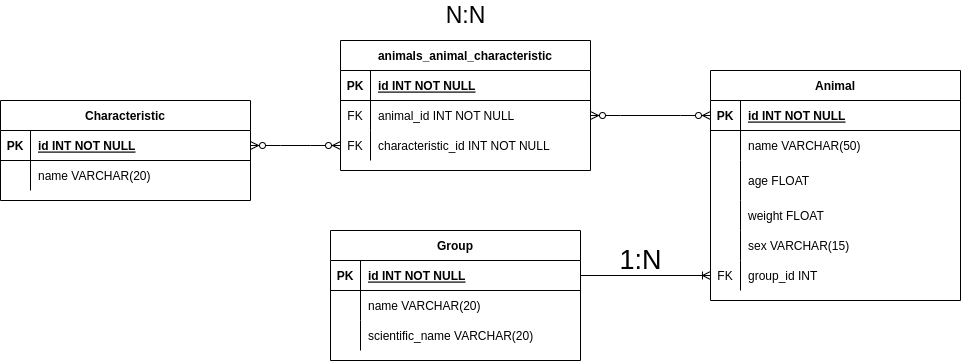

The diagram above was exported from draw.io. Its source (the exported page's mxGraphModel, read from the mxfile embedded in the PNG):
<mxGraphModel dx="995" dy="581" grid="1" gridSize="10" guides="1" tooltips="1" connect="1" arrows="1" fold="1" page="1" pageScale="1" pageWidth="850" pageHeight="1100" math="0" shadow="0" extFonts="Permanent Marker^https://fonts.googleapis.com/css?family=Permanent+Marker">
  <root>
    <mxCell id="0" />
    <mxCell id="1" parent="0" />
    <mxCell id="C-vyLk0tnHw3VtMMgP7b-2" value="Characteristic" style="shape=table;startSize=30;container=1;collapsible=1;childLayout=tableLayout;fixedRows=1;rowLines=0;fontStyle=1;align=center;resizeLast=1;" parent="1" vertex="1">
      <mxGeometry x="20" y="160" width="250" height="100" as="geometry" />
    </mxCell>
    <mxCell id="C-vyLk0tnHw3VtMMgP7b-3" value="" style="shape=partialRectangle;collapsible=0;dropTarget=0;pointerEvents=0;fillColor=none;points=[[0,0.5],[1,0.5]];portConstraint=eastwest;top=0;left=0;right=0;bottom=1;" parent="C-vyLk0tnHw3VtMMgP7b-2" vertex="1">
      <mxGeometry y="30" width="250" height="30" as="geometry" />
    </mxCell>
    <mxCell id="C-vyLk0tnHw3VtMMgP7b-4" value="PK" style="shape=partialRectangle;overflow=hidden;connectable=0;fillColor=none;top=0;left=0;bottom=0;right=0;fontStyle=1;" parent="C-vyLk0tnHw3VtMMgP7b-3" vertex="1">
      <mxGeometry width="30" height="30" as="geometry">
        <mxRectangle width="30" height="30" as="alternateBounds" />
      </mxGeometry>
    </mxCell>
    <mxCell id="C-vyLk0tnHw3VtMMgP7b-5" value="id INT NOT NULL " style="shape=partialRectangle;overflow=hidden;connectable=0;fillColor=none;top=0;left=0;bottom=0;right=0;align=left;spacingLeft=6;fontStyle=5;" parent="C-vyLk0tnHw3VtMMgP7b-3" vertex="1">
      <mxGeometry x="30" width="220" height="30" as="geometry">
        <mxRectangle width="220" height="30" as="alternateBounds" />
      </mxGeometry>
    </mxCell>
    <mxCell id="C-vyLk0tnHw3VtMMgP7b-6" value="" style="shape=partialRectangle;collapsible=0;dropTarget=0;pointerEvents=0;fillColor=none;points=[[0,0.5],[1,0.5]];portConstraint=eastwest;top=0;left=0;right=0;bottom=0;" parent="C-vyLk0tnHw3VtMMgP7b-2" vertex="1">
      <mxGeometry y="60" width="250" height="30" as="geometry" />
    </mxCell>
    <mxCell id="C-vyLk0tnHw3VtMMgP7b-7" value="" style="shape=partialRectangle;overflow=hidden;connectable=0;fillColor=none;top=0;left=0;bottom=0;right=0;" parent="C-vyLk0tnHw3VtMMgP7b-6" vertex="1">
      <mxGeometry width="30" height="30" as="geometry">
        <mxRectangle width="30" height="30" as="alternateBounds" />
      </mxGeometry>
    </mxCell>
    <mxCell id="C-vyLk0tnHw3VtMMgP7b-8" value="name VARCHAR(20)" style="shape=partialRectangle;overflow=hidden;connectable=0;fillColor=none;top=0;left=0;bottom=0;right=0;align=left;spacingLeft=6;" parent="C-vyLk0tnHw3VtMMgP7b-6" vertex="1">
      <mxGeometry x="30" width="220" height="30" as="geometry">
        <mxRectangle width="220" height="30" as="alternateBounds" />
      </mxGeometry>
    </mxCell>
    <mxCell id="C-vyLk0tnHw3VtMMgP7b-13" value="Group" style="shape=table;startSize=30;container=1;collapsible=1;childLayout=tableLayout;fixedRows=1;rowLines=0;fontStyle=1;align=center;resizeLast=1;" parent="1" vertex="1">
      <mxGeometry x="350" y="290" width="250" height="130" as="geometry" />
    </mxCell>
    <mxCell id="C-vyLk0tnHw3VtMMgP7b-14" value="" style="shape=partialRectangle;collapsible=0;dropTarget=0;pointerEvents=0;fillColor=none;points=[[0,0.5],[1,0.5]];portConstraint=eastwest;top=0;left=0;right=0;bottom=1;" parent="C-vyLk0tnHw3VtMMgP7b-13" vertex="1">
      <mxGeometry y="30" width="250" height="30" as="geometry" />
    </mxCell>
    <mxCell id="C-vyLk0tnHw3VtMMgP7b-15" value="PK" style="shape=partialRectangle;overflow=hidden;connectable=0;fillColor=none;top=0;left=0;bottom=0;right=0;fontStyle=1;" parent="C-vyLk0tnHw3VtMMgP7b-14" vertex="1">
      <mxGeometry width="30" height="30" as="geometry">
        <mxRectangle width="30" height="30" as="alternateBounds" />
      </mxGeometry>
    </mxCell>
    <mxCell id="C-vyLk0tnHw3VtMMgP7b-16" value="id INT NOT NULL " style="shape=partialRectangle;overflow=hidden;connectable=0;fillColor=none;top=0;left=0;bottom=0;right=0;align=left;spacingLeft=6;fontStyle=5;" parent="C-vyLk0tnHw3VtMMgP7b-14" vertex="1">
      <mxGeometry x="30" width="220" height="30" as="geometry">
        <mxRectangle width="220" height="30" as="alternateBounds" />
      </mxGeometry>
    </mxCell>
    <mxCell id="C-vyLk0tnHw3VtMMgP7b-17" value="" style="shape=partialRectangle;collapsible=0;dropTarget=0;pointerEvents=0;fillColor=none;points=[[0,0.5],[1,0.5]];portConstraint=eastwest;top=0;left=0;right=0;bottom=0;" parent="C-vyLk0tnHw3VtMMgP7b-13" vertex="1">
      <mxGeometry y="60" width="250" height="30" as="geometry" />
    </mxCell>
    <mxCell id="C-vyLk0tnHw3VtMMgP7b-18" value="" style="shape=partialRectangle;overflow=hidden;connectable=0;fillColor=none;top=0;left=0;bottom=0;right=0;" parent="C-vyLk0tnHw3VtMMgP7b-17" vertex="1">
      <mxGeometry width="30" height="30" as="geometry">
        <mxRectangle width="30" height="30" as="alternateBounds" />
      </mxGeometry>
    </mxCell>
    <mxCell id="C-vyLk0tnHw3VtMMgP7b-19" value="name VARCHAR(20)" style="shape=partialRectangle;overflow=hidden;connectable=0;fillColor=none;top=0;left=0;bottom=0;right=0;align=left;spacingLeft=6;" parent="C-vyLk0tnHw3VtMMgP7b-17" vertex="1">
      <mxGeometry x="30" width="220" height="30" as="geometry">
        <mxRectangle width="220" height="30" as="alternateBounds" />
      </mxGeometry>
    </mxCell>
    <mxCell id="C-vyLk0tnHw3VtMMgP7b-20" value="" style="shape=partialRectangle;collapsible=0;dropTarget=0;pointerEvents=0;fillColor=none;points=[[0,0.5],[1,0.5]];portConstraint=eastwest;top=0;left=0;right=0;bottom=0;" parent="C-vyLk0tnHw3VtMMgP7b-13" vertex="1">
      <mxGeometry y="90" width="250" height="30" as="geometry" />
    </mxCell>
    <mxCell id="C-vyLk0tnHw3VtMMgP7b-21" value="" style="shape=partialRectangle;overflow=hidden;connectable=0;fillColor=none;top=0;left=0;bottom=0;right=0;" parent="C-vyLk0tnHw3VtMMgP7b-20" vertex="1">
      <mxGeometry width="30" height="30" as="geometry">
        <mxRectangle width="30" height="30" as="alternateBounds" />
      </mxGeometry>
    </mxCell>
    <mxCell id="C-vyLk0tnHw3VtMMgP7b-22" value="scientific_name VARCHAR(20)" style="shape=partialRectangle;overflow=hidden;connectable=0;fillColor=none;top=0;left=0;bottom=0;right=0;align=left;spacingLeft=6;" parent="C-vyLk0tnHw3VtMMgP7b-20" vertex="1">
      <mxGeometry x="30" width="220" height="30" as="geometry">
        <mxRectangle width="220" height="30" as="alternateBounds" />
      </mxGeometry>
    </mxCell>
    <mxCell id="C-vyLk0tnHw3VtMMgP7b-23" value="Animal" style="shape=table;startSize=30;container=1;collapsible=1;childLayout=tableLayout;fixedRows=1;rowLines=0;fontStyle=1;align=center;resizeLast=1;" parent="1" vertex="1">
      <mxGeometry x="730" y="130" width="250" height="230" as="geometry" />
    </mxCell>
    <mxCell id="C-vyLk0tnHw3VtMMgP7b-24" value="" style="shape=partialRectangle;collapsible=0;dropTarget=0;pointerEvents=0;fillColor=none;points=[[0,0.5],[1,0.5]];portConstraint=eastwest;top=0;left=0;right=0;bottom=1;" parent="C-vyLk0tnHw3VtMMgP7b-23" vertex="1">
      <mxGeometry y="30" width="250" height="30" as="geometry" />
    </mxCell>
    <mxCell id="C-vyLk0tnHw3VtMMgP7b-25" value="PK" style="shape=partialRectangle;overflow=hidden;connectable=0;fillColor=none;top=0;left=0;bottom=0;right=0;fontStyle=1;" parent="C-vyLk0tnHw3VtMMgP7b-24" vertex="1">
      <mxGeometry width="30" height="30" as="geometry">
        <mxRectangle width="30" height="30" as="alternateBounds" />
      </mxGeometry>
    </mxCell>
    <mxCell id="C-vyLk0tnHw3VtMMgP7b-26" value="id INT NOT NULL " style="shape=partialRectangle;overflow=hidden;connectable=0;fillColor=none;top=0;left=0;bottom=0;right=0;align=left;spacingLeft=6;fontStyle=5;" parent="C-vyLk0tnHw3VtMMgP7b-24" vertex="1">
      <mxGeometry x="30" width="220" height="30" as="geometry">
        <mxRectangle width="220" height="30" as="alternateBounds" />
      </mxGeometry>
    </mxCell>
    <mxCell id="C-vyLk0tnHw3VtMMgP7b-27" value="" style="shape=partialRectangle;collapsible=0;dropTarget=0;pointerEvents=0;fillColor=none;points=[[0,0.5],[1,0.5]];portConstraint=eastwest;top=0;left=0;right=0;bottom=0;" parent="C-vyLk0tnHw3VtMMgP7b-23" vertex="1">
      <mxGeometry y="60" width="250" height="30" as="geometry" />
    </mxCell>
    <mxCell id="C-vyLk0tnHw3VtMMgP7b-28" value="" style="shape=partialRectangle;overflow=hidden;connectable=0;fillColor=none;top=0;left=0;bottom=0;right=0;" parent="C-vyLk0tnHw3VtMMgP7b-27" vertex="1">
      <mxGeometry width="30" height="30" as="geometry">
        <mxRectangle width="30" height="30" as="alternateBounds" />
      </mxGeometry>
    </mxCell>
    <mxCell id="C-vyLk0tnHw3VtMMgP7b-29" value="name VARCHAR(50)" style="shape=partialRectangle;overflow=hidden;connectable=0;fillColor=none;top=0;left=0;bottom=0;right=0;align=left;spacingLeft=6;" parent="C-vyLk0tnHw3VtMMgP7b-27" vertex="1">
      <mxGeometry x="30" width="220" height="30" as="geometry">
        <mxRectangle width="220" height="30" as="alternateBounds" />
      </mxGeometry>
    </mxCell>
    <mxCell id="uciErUerPfKXhZdCsCDN-2" style="shape=partialRectangle;collapsible=0;dropTarget=0;pointerEvents=0;fillColor=none;points=[[0,0.5],[1,0.5]];portConstraint=eastwest;top=0;left=0;right=0;bottom=0;" vertex="1" parent="C-vyLk0tnHw3VtMMgP7b-23">
      <mxGeometry y="90" width="250" height="40" as="geometry" />
    </mxCell>
    <mxCell id="uciErUerPfKXhZdCsCDN-3" style="shape=partialRectangle;overflow=hidden;connectable=0;fillColor=none;top=0;left=0;bottom=0;right=0;" vertex="1" parent="uciErUerPfKXhZdCsCDN-2">
      <mxGeometry width="30" height="40" as="geometry">
        <mxRectangle width="30" height="40" as="alternateBounds" />
      </mxGeometry>
    </mxCell>
    <mxCell id="uciErUerPfKXhZdCsCDN-4" value="age FLOAT" style="shape=partialRectangle;overflow=hidden;connectable=0;fillColor=none;top=0;left=0;bottom=0;right=0;align=left;spacingLeft=6;" vertex="1" parent="uciErUerPfKXhZdCsCDN-2">
      <mxGeometry x="30" width="220" height="40" as="geometry">
        <mxRectangle width="220" height="40" as="alternateBounds" />
      </mxGeometry>
    </mxCell>
    <mxCell id="uciErUerPfKXhZdCsCDN-5" style="shape=partialRectangle;collapsible=0;dropTarget=0;pointerEvents=0;fillColor=none;points=[[0,0.5],[1,0.5]];portConstraint=eastwest;top=0;left=0;right=0;bottom=0;" vertex="1" parent="C-vyLk0tnHw3VtMMgP7b-23">
      <mxGeometry y="130" width="250" height="30" as="geometry" />
    </mxCell>
    <mxCell id="uciErUerPfKXhZdCsCDN-6" style="shape=partialRectangle;overflow=hidden;connectable=0;fillColor=none;top=0;left=0;bottom=0;right=0;" vertex="1" parent="uciErUerPfKXhZdCsCDN-5">
      <mxGeometry width="30" height="30" as="geometry">
        <mxRectangle width="30" height="30" as="alternateBounds" />
      </mxGeometry>
    </mxCell>
    <mxCell id="uciErUerPfKXhZdCsCDN-7" value="weight FLOAT" style="shape=partialRectangle;overflow=hidden;connectable=0;fillColor=none;top=0;left=0;bottom=0;right=0;align=left;spacingLeft=6;" vertex="1" parent="uciErUerPfKXhZdCsCDN-5">
      <mxGeometry x="30" width="220" height="30" as="geometry">
        <mxRectangle width="220" height="30" as="alternateBounds" />
      </mxGeometry>
    </mxCell>
    <mxCell id="uciErUerPfKXhZdCsCDN-8" style="shape=partialRectangle;collapsible=0;dropTarget=0;pointerEvents=0;fillColor=none;points=[[0,0.5],[1,0.5]];portConstraint=eastwest;top=0;left=0;right=0;bottom=0;" vertex="1" parent="C-vyLk0tnHw3VtMMgP7b-23">
      <mxGeometry y="160" width="250" height="30" as="geometry" />
    </mxCell>
    <mxCell id="uciErUerPfKXhZdCsCDN-9" style="shape=partialRectangle;overflow=hidden;connectable=0;fillColor=none;top=0;left=0;bottom=0;right=0;" vertex="1" parent="uciErUerPfKXhZdCsCDN-8">
      <mxGeometry width="30" height="30" as="geometry">
        <mxRectangle width="30" height="30" as="alternateBounds" />
      </mxGeometry>
    </mxCell>
    <mxCell id="uciErUerPfKXhZdCsCDN-10" value="sex VARCHAR(15)" style="shape=partialRectangle;overflow=hidden;connectable=0;fillColor=none;top=0;left=0;bottom=0;right=0;align=left;spacingLeft=6;" vertex="1" parent="uciErUerPfKXhZdCsCDN-8">
      <mxGeometry x="30" width="220" height="30" as="geometry">
        <mxRectangle width="220" height="30" as="alternateBounds" />
      </mxGeometry>
    </mxCell>
    <mxCell id="uciErUerPfKXhZdCsCDN-11" style="shape=partialRectangle;collapsible=0;dropTarget=0;pointerEvents=0;fillColor=none;points=[[0,0.5],[1,0.5]];portConstraint=eastwest;top=0;left=0;right=0;bottom=0;" vertex="1" parent="C-vyLk0tnHw3VtMMgP7b-23">
      <mxGeometry y="190" width="250" height="30" as="geometry" />
    </mxCell>
    <mxCell id="uciErUerPfKXhZdCsCDN-12" value="FK" style="shape=partialRectangle;overflow=hidden;connectable=0;fillColor=none;top=0;left=0;bottom=0;right=0;" vertex="1" parent="uciErUerPfKXhZdCsCDN-11">
      <mxGeometry width="30" height="30" as="geometry">
        <mxRectangle width="30" height="30" as="alternateBounds" />
      </mxGeometry>
    </mxCell>
    <mxCell id="uciErUerPfKXhZdCsCDN-13" value="group_id INT" style="shape=partialRectangle;overflow=hidden;connectable=0;fillColor=none;top=0;left=0;bottom=0;right=0;align=left;spacingLeft=6;" vertex="1" parent="uciErUerPfKXhZdCsCDN-11">
      <mxGeometry x="30" width="220" height="30" as="geometry">
        <mxRectangle width="220" height="30" as="alternateBounds" />
      </mxGeometry>
    </mxCell>
    <mxCell id="uciErUerPfKXhZdCsCDN-14" style="edgeStyle=none;rounded=0;orthogonalLoop=1;jettySize=auto;html=1;exitX=0.5;exitY=0;exitDx=0;exitDy=0;" edge="1" parent="1" source="C-vyLk0tnHw3VtMMgP7b-13" target="C-vyLk0tnHw3VtMMgP7b-13">
      <mxGeometry relative="1" as="geometry" />
    </mxCell>
    <mxCell id="uciErUerPfKXhZdCsCDN-15" value="" style="fontSize=12;html=1;endArrow=ERoneToMany;rounded=0;exitX=1;exitY=0.5;exitDx=0;exitDy=0;" edge="1" parent="1" source="C-vyLk0tnHw3VtMMgP7b-14">
      <mxGeometry width="100" height="100" relative="1" as="geometry">
        <mxPoint x="340" y="290" as="sourcePoint" />
        <mxPoint x="730" y="335" as="targetPoint" />
      </mxGeometry>
    </mxCell>
    <mxCell id="uciErUerPfKXhZdCsCDN-27" value="animals_animal_characteristic" style="shape=table;startSize=30;container=1;collapsible=1;childLayout=tableLayout;fixedRows=1;rowLines=0;fontStyle=1;align=center;resizeLast=1;" vertex="1" parent="1">
      <mxGeometry x="360" y="100" width="250" height="130" as="geometry" />
    </mxCell>
    <mxCell id="uciErUerPfKXhZdCsCDN-28" value="" style="shape=partialRectangle;collapsible=0;dropTarget=0;pointerEvents=0;fillColor=none;points=[[0,0.5],[1,0.5]];portConstraint=eastwest;top=0;left=0;right=0;bottom=1;" vertex="1" parent="uciErUerPfKXhZdCsCDN-27">
      <mxGeometry y="30" width="250" height="30" as="geometry" />
    </mxCell>
    <mxCell id="uciErUerPfKXhZdCsCDN-29" value="PK" style="shape=partialRectangle;overflow=hidden;connectable=0;fillColor=none;top=0;left=0;bottom=0;right=0;fontStyle=1;" vertex="1" parent="uciErUerPfKXhZdCsCDN-28">
      <mxGeometry width="30" height="30" as="geometry">
        <mxRectangle width="30" height="30" as="alternateBounds" />
      </mxGeometry>
    </mxCell>
    <mxCell id="uciErUerPfKXhZdCsCDN-30" value="id INT NOT NULL " style="shape=partialRectangle;overflow=hidden;connectable=0;fillColor=none;top=0;left=0;bottom=0;right=0;align=left;spacingLeft=6;fontStyle=5;" vertex="1" parent="uciErUerPfKXhZdCsCDN-28">
      <mxGeometry x="30" width="220" height="30" as="geometry">
        <mxRectangle width="220" height="30" as="alternateBounds" />
      </mxGeometry>
    </mxCell>
    <mxCell id="uciErUerPfKXhZdCsCDN-31" value="" style="shape=partialRectangle;collapsible=0;dropTarget=0;pointerEvents=0;fillColor=none;points=[[0,0.5],[1,0.5]];portConstraint=eastwest;top=0;left=0;right=0;bottom=0;" vertex="1" parent="uciErUerPfKXhZdCsCDN-27">
      <mxGeometry y="60" width="250" height="30" as="geometry" />
    </mxCell>
    <mxCell id="uciErUerPfKXhZdCsCDN-32" value="FK" style="shape=partialRectangle;overflow=hidden;connectable=0;fillColor=none;top=0;left=0;bottom=0;right=0;" vertex="1" parent="uciErUerPfKXhZdCsCDN-31">
      <mxGeometry width="30" height="30" as="geometry">
        <mxRectangle width="30" height="30" as="alternateBounds" />
      </mxGeometry>
    </mxCell>
    <mxCell id="uciErUerPfKXhZdCsCDN-33" value="animal_id INT NOT NULL" style="shape=partialRectangle;overflow=hidden;connectable=0;fillColor=none;top=0;left=0;bottom=0;right=0;align=left;spacingLeft=6;" vertex="1" parent="uciErUerPfKXhZdCsCDN-31">
      <mxGeometry x="30" width="220" height="30" as="geometry">
        <mxRectangle width="220" height="30" as="alternateBounds" />
      </mxGeometry>
    </mxCell>
    <mxCell id="uciErUerPfKXhZdCsCDN-35" style="shape=partialRectangle;collapsible=0;dropTarget=0;pointerEvents=0;fillColor=none;points=[[0,0.5],[1,0.5]];portConstraint=eastwest;top=0;left=0;right=0;bottom=0;" vertex="1" parent="uciErUerPfKXhZdCsCDN-27">
      <mxGeometry y="90" width="250" height="30" as="geometry" />
    </mxCell>
    <mxCell id="uciErUerPfKXhZdCsCDN-36" value="FK" style="shape=partialRectangle;overflow=hidden;connectable=0;fillColor=none;top=0;left=0;bottom=0;right=0;" vertex="1" parent="uciErUerPfKXhZdCsCDN-35">
      <mxGeometry width="30" height="30" as="geometry">
        <mxRectangle width="30" height="30" as="alternateBounds" />
      </mxGeometry>
    </mxCell>
    <mxCell id="uciErUerPfKXhZdCsCDN-37" value="characteristic_id INT NOT NULL" style="shape=partialRectangle;overflow=hidden;connectable=0;fillColor=none;top=0;left=0;bottom=0;right=0;align=left;spacingLeft=6;" vertex="1" parent="uciErUerPfKXhZdCsCDN-35">
      <mxGeometry x="30" width="220" height="30" as="geometry">
        <mxRectangle width="220" height="30" as="alternateBounds" />
      </mxGeometry>
    </mxCell>
    <mxCell id="uciErUerPfKXhZdCsCDN-38" value="" style="edgeStyle=entityRelationEdgeStyle;fontSize=12;html=1;endArrow=ERzeroToMany;endFill=1;startArrow=ERzeroToMany;rounded=0;entryX=1;entryY=0.5;entryDx=0;entryDy=0;exitX=0;exitY=0.5;exitDx=0;exitDy=0;" edge="1" parent="1" source="uciErUerPfKXhZdCsCDN-35" target="C-vyLk0tnHw3VtMMgP7b-3">
      <mxGeometry width="100" height="100" relative="1" as="geometry">
        <mxPoint x="560" y="360" as="sourcePoint" />
        <mxPoint x="660" y="260" as="targetPoint" />
      </mxGeometry>
    </mxCell>
    <mxCell id="uciErUerPfKXhZdCsCDN-39" value="" style="edgeStyle=entityRelationEdgeStyle;fontSize=12;html=1;endArrow=ERzeroToMany;endFill=1;startArrow=ERzeroToMany;rounded=0;exitX=0;exitY=0.5;exitDx=0;exitDy=0;entryX=1;entryY=0.5;entryDx=0;entryDy=0;" edge="1" parent="1" source="C-vyLk0tnHw3VtMMgP7b-24" target="uciErUerPfKXhZdCsCDN-31">
      <mxGeometry width="100" height="100" relative="1" as="geometry">
        <mxPoint x="280" y="270" as="sourcePoint" />
        <mxPoint x="380" y="170" as="targetPoint" />
      </mxGeometry>
    </mxCell>
    <mxCell id="uciErUerPfKXhZdCsCDN-40" value="N:N" style="text;html=1;align=center;verticalAlign=middle;resizable=0;points=[];autosize=1;strokeColor=none;fillColor=none;fontSize=23;" vertex="1" parent="1">
      <mxGeometry x="455" y="60" width="60" height="30" as="geometry" />
    </mxCell>
    <mxCell id="uciErUerPfKXhZdCsCDN-42" value="1:N" style="text;html=1;align=center;verticalAlign=middle;resizable=0;points=[];autosize=1;strokeColor=none;fillColor=none;fontSize=27;rotation=0;" vertex="1" parent="1">
      <mxGeometry x="630" y="300" width="60" height="40" as="geometry" />
    </mxCell>
  </root>
</mxGraphModel>